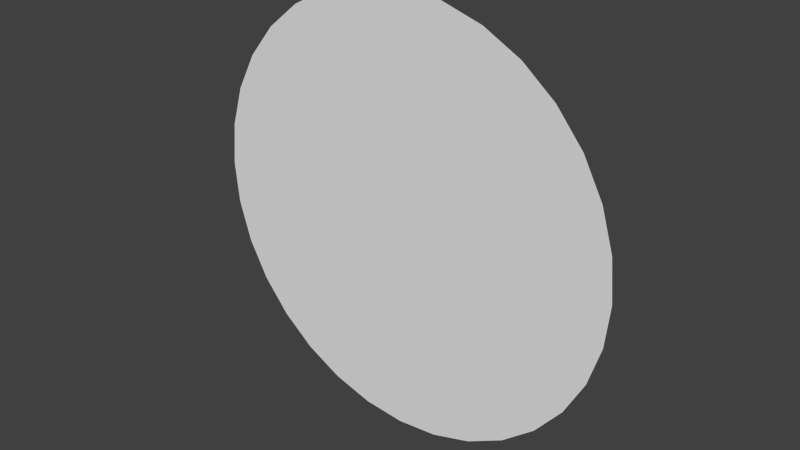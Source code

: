# Source: Flashlight.blend  (saved by Blender 2.72.0; exported with 4.5.12 LTS)
import bpy
from mathutils import Matrix  # noqa: F401  (used for matrix-valued properties, if any)

bpy.ops.wm.read_factory_settings(use_empty=True)
scene = bpy.context.scene
scene.name = 'Scene'

# ---- collections
col_collection_1 = bpy.data.collections.new('Collection 1'); scene.collection.children.link(col_collection_1)

# ---- world
world_world = bpy.data.worlds.new('World'); scene.world = world_world
world_world.color = (0.05088, 0.05088, 0.05088)
world_world.use_sun_shadow = False
world_world.sun_shadow_jitter_overblur = 0.0
world_world.cycles.sampling_method = 'MANUAL'
world_world.cycles.sample_map_resolution = 256

# ---- meshes
me_circle = bpy.data.meshes.new('Circle')
me_circle.from_pydata([(1.0, -1.47e-07, -1.295e-07), (0.9808, -1.453e-07, 0.1951), (0.9239, -1.404e-07, 0.3827), (0.8315, -7.269e-08, 0.5556), (0.7071, -6.182e-08, 0.7071), (0.5556, -4.857e-08, 0.8315), (0.3827, -3.655e-09, 0.9239), (0.1951, 2.765e-08, 0.9808), (-1.406e-07, 5.963e-08, 1.0), (-0.1951, 9.156e-08, 0.9808), (-0.3827, 1.229e-07, 0.9239), (-0.5556, 1.678e-07, 0.8315), (-0.7071, 1.81e-07, 0.7071), (-0.8315, 1.919e-07, 0.5556), (-0.9239, 2e-07, 0.3827), (-0.9808, 1.453e-07, 0.1951), (-1.0, 2.066e-07, -4.553e-07), (-0.9808, 1.453e-07, -0.1951), (-0.9239, 1.404e-07, -0.3827), (-0.8315, 7.269e-08, -0.5556), (-0.7071, 6.182e-08, -0.7071), (-0.5556, 4.857e-08, -0.8315), (-0.3827, 3.651e-09, -0.9239), (-0.1951, -2.765e-08, -0.9808), (7.495e-07, -1.192e-07, -1.0), (0.1951, -9.156e-08, -0.9808), (0.3827, -1.229e-07, -0.9239), (0.5556, -1.678e-07, -0.8315), (0.7071, -1.81e-07, -0.7071), (0.8315, -1.919e-07, -0.5556), (0.9239, -2e-07, -0.3827), (0.9808, -1.453e-07, -0.1951)], [], [(1, 2, 3, 4, 5, 6, 7, 8, 9, 10, 11, 12, 13, 14, 15, 16, 17, 18, 19, 20, 21, 22, 23, 24, 25, 26, 27, 28, 29, 30, 31, 0)])
_uv = me_circle.uv_layers.new(name='UVMap')
_uv.uv.foreach_set('vector', [0.9904, 0.5975, 0.9619, 0.6913, 0.9157, 0.7778, 0.8536, 0.8536, 0.7778, 0.9157, 0.6913, 0.9619, 0.5975, 0.9904, 0.5, 1.0, 0.4025, 0.9904, 0.3087, 0.9619, 0.2222, 0.9157, 0.1464, 0.8536, 0.08427, 0.7778, 0.03806, 0.6913, 0.009607, 0.5975, -1.192e-07, 0.5, 0.009607, 0.4025, 0.03806, 0.3087, 0.08427, 0.2222, 0.1464, 0.1464, 0.2222, 0.08426, 0.3087, 0.03806, 0.4025, 0.009607, 0.5, -5.96e-08, 0.5975, 0.009607, 0.6913, 0.03806, 0.7778, 0.08427, 0.8536, 0.1464, 0.9157, 0.2222, 0.9619, 0.3087, 0.9904, 0.4025, 1.0, 0.5])
me_circle.use_remesh_preserve_volume = False
me_circle.use_remesh_preserve_attributes = False
me_circle.use_mirror_vertex_groups = False
me_circle.update()

# ---- objects
ob_circle = bpy.data.objects.new('Circle', me_circle)

# ---- transforms, parenting, visibility, modifiers, constraints
ob_circle.location = (0.0, 0.0, 0.0)
ob_circle.lineart.crease_threshold = 0.0

# ---- collection membership
col_collection_1.objects.link(ob_circle)

# ---- scene / render settings (as saved in the file)
scene.frame_start = 1; scene.frame_end = 250; scene.frame_set(1)
scene.render.engine = 'BLENDER_EEVEE_NEXT'
scene.render.resolution_percentage = 50
scene.render.dither_intensity = 0.0
scene.cycles.use_denoising = False
scene.cycles.samples = 10
scene.cycles.sampling_pattern = 'TABULATED_SOBOL'
scene.cycles.light_sampling_threshold = 0.0
scene.cycles.use_adaptive_sampling = False
scene.cycles.use_light_tree = False
scene.cycles.blur_glossy = 0.0
scene.cycles.pixel_filter_type = 'GAUSSIAN'
scene.cycles.sample_clamp_indirect = 0.0
scene.view_settings.view_transform = 'Standard'
bpy.context.view_layer.update()

# ---- added for rendering (the .blend has no active camera and no usable light): camera, sun
cam_auto = bpy.data.cameras.new('AutoCamera')
cam_auto.lens = 50.0
cam_auto.sensor_width = 36.0
cam_auto.clip_end = 1000.0
ob_auto_camera = bpy.data.objects.new('AutoCamera', cam_auto)
scene.collection.objects.link(ob_auto_camera)
ob_auto_camera.location = (2.61693, -3.14032, 2.09354)
ob_auto_camera.rotation_euler = (1.09748, -7.21219e-08, 0.694738)
scene.camera = ob_auto_camera
light_auto_sun = bpy.data.lights.new('AutoSun', 'SUN')
light_auto_sun.energy = 3.0
light_auto_sun.angle = 0.0523599
ob_auto_sun = bpy.data.objects.new('AutoSun', light_auto_sun)
scene.collection.objects.link(ob_auto_sun)
ob_auto_sun.rotation_euler = (0.872665, 0.174533, 0.523599)
bpy.context.view_layer.update()
